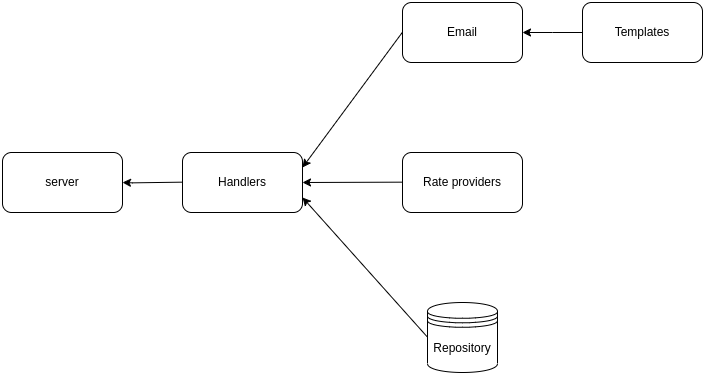

The diagram above was exported from draw.io. Its source (the exported page's mxGraphModel, read from the mxfile embedded in the PNG):
<mxGraphModel dx="989" dy="553" grid="1" gridSize="10" guides="1" tooltips="1" connect="1" arrows="1" fold="1" page="1" pageScale="1" pageWidth="850" pageHeight="1100" math="0" shadow="0">
  <root>
    <mxCell id="0" />
    <mxCell id="1" parent="0" />
    <mxCell id="pCxHwN6N0ntjUGeVejSc-1" value="Repository" style="shape=datastore;whiteSpace=wrap;html=1;" vertex="1" parent="1">
      <mxGeometry x="495" y="570" width="70" height="70" as="geometry" />
    </mxCell>
    <mxCell id="pCxHwN6N0ntjUGeVejSc-2" value="Templates" style="rounded=1;whiteSpace=wrap;html=1;" vertex="1" parent="1">
      <mxGeometry x="650" y="270" width="120" height="60" as="geometry" />
    </mxCell>
    <mxCell id="pCxHwN6N0ntjUGeVejSc-3" value="Email" style="rounded=1;whiteSpace=wrap;html=1;" vertex="1" parent="1">
      <mxGeometry x="470" y="270" width="120" height="60" as="geometry" />
    </mxCell>
    <mxCell id="pCxHwN6N0ntjUGeVejSc-5" value="Handlers" style="rounded=1;whiteSpace=wrap;html=1;" vertex="1" parent="1">
      <mxGeometry x="250" y="420" width="120" height="60" as="geometry" />
    </mxCell>
    <mxCell id="pCxHwN6N0ntjUGeVejSc-6" value="server" style="rounded=1;whiteSpace=wrap;html=1;" vertex="1" parent="1">
      <mxGeometry x="70" y="420" width="120" height="60" as="geometry" />
    </mxCell>
    <mxCell id="pCxHwN6N0ntjUGeVejSc-8" value="Rate providers" style="rounded=1;whiteSpace=wrap;html=1;" vertex="1" parent="1">
      <mxGeometry x="470" y="420" width="120" height="60" as="geometry" />
    </mxCell>
    <mxCell id="pCxHwN6N0ntjUGeVejSc-9" value="" style="endArrow=classic;html=1;rounded=0;entryX=1;entryY=0.5;entryDx=0;entryDy=0;exitX=0;exitY=0.5;exitDx=0;exitDy=0;" edge="1" parent="1" source="pCxHwN6N0ntjUGeVejSc-2" target="pCxHwN6N0ntjUGeVejSc-3">
      <mxGeometry width="50" height="50" relative="1" as="geometry">
        <mxPoint x="640" y="410" as="sourcePoint" />
        <mxPoint x="690" y="360" as="targetPoint" />
        <Array as="points">
          <mxPoint x="620" y="300" />
        </Array>
      </mxGeometry>
    </mxCell>
    <mxCell id="pCxHwN6N0ntjUGeVejSc-11" value="" style="endArrow=classic;html=1;rounded=0;exitX=0;exitY=0.5;exitDx=0;exitDy=0;entryX=1;entryY=0.25;entryDx=0;entryDy=0;" edge="1" parent="1" target="pCxHwN6N0ntjUGeVejSc-5">
      <mxGeometry width="50" height="50" relative="1" as="geometry">
        <mxPoint x="470" y="299.66" as="sourcePoint" />
        <mxPoint x="410" y="300" as="targetPoint" />
        <Array as="points" />
      </mxGeometry>
    </mxCell>
    <mxCell id="pCxHwN6N0ntjUGeVejSc-12" value="" style="endArrow=classic;html=1;rounded=0;entryX=1;entryY=0.5;entryDx=0;entryDy=0;exitX=0;exitY=0.5;exitDx=0;exitDy=0;" edge="1" parent="1" target="pCxHwN6N0ntjUGeVejSc-5">
      <mxGeometry width="50" height="50" relative="1" as="geometry">
        <mxPoint x="470" y="449.66" as="sourcePoint" />
        <mxPoint x="410" y="449.66" as="targetPoint" />
        <Array as="points" />
      </mxGeometry>
    </mxCell>
    <mxCell id="pCxHwN6N0ntjUGeVejSc-13" value="" style="endArrow=classic;html=1;rounded=0;entryX=1;entryY=0.75;entryDx=0;entryDy=0;exitX=0;exitY=0.5;exitDx=0;exitDy=0;" edge="1" parent="1" target="pCxHwN6N0ntjUGeVejSc-5">
      <mxGeometry width="50" height="50" relative="1" as="geometry">
        <mxPoint x="495" y="604.6600000000001" as="sourcePoint" />
        <mxPoint x="435" y="604.6600000000001" as="targetPoint" />
        <Array as="points" />
      </mxGeometry>
    </mxCell>
    <mxCell id="pCxHwN6N0ntjUGeVejSc-14" value="" style="endArrow=classic;html=1;rounded=0;exitX=0;exitY=0.5;exitDx=0;exitDy=0;" edge="1" parent="1">
      <mxGeometry width="50" height="50" relative="1" as="geometry">
        <mxPoint x="250" y="449.66" as="sourcePoint" />
        <mxPoint x="190" y="450" as="targetPoint" />
        <Array as="points">
          <mxPoint x="200" y="450.35" />
        </Array>
      </mxGeometry>
    </mxCell>
  </root>
</mxGraphModel>